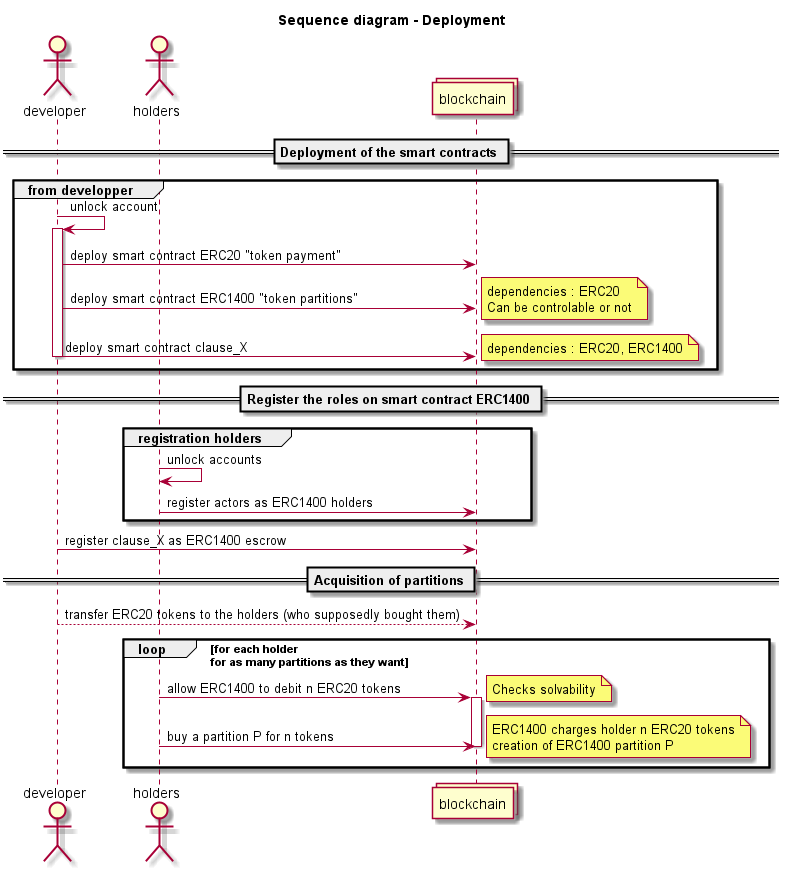

The diagram above was rendered by PlantUML. Its source (embedded in the PNG):
@startuml

title Sequence diagram - Deployment

actor developer
actor holders
collections blockchain

== Deployment of the smart contracts ==

group from developper
developer -> developer : unlock account
activate developer
developer -> blockchain : deploy smart contract ERC20 "token payment"
developer -> blockchain : deploy smart contract ERC1400 "token partitions"
note right
dependencies : ERC20
Can be controlable or not
end note
developer -> blockchain : deploy smart contract clause_X
note right
dependencies : ERC20, ERC1400
end note
deactivate developer
end

== Register the roles on smart contract ERC1400 ==

group registration holders

holders -> holders : unlock accounts
holders -> blockchain : register actors as ERC1400 holders
end

developer -> blockchain : register clause_X as ERC1400 escrow

== Acquisition of partitions ==

developer --> blockchain : transfer ERC20 tokens to the holders (who supposedly bought them)


loop for each holder \nfor as many partitions as they want

holders -> blockchain : allow ERC1400 to debit n ERC20 tokens
activate blockchain
note right
Checks solvability
end note
holders -> blockchain : buy a partition P for n tokens
note right
ERC1400 charges holder n ERC20 tokens
creation of ERC1400 partition P
end note
deactivate blockchain
end


@enduml